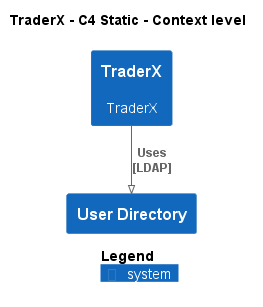

The diagram above was rendered by PlantUML. Its source (embedded in the PNG):
@startuml
!pragma layout smetana
!include ..\..\.c4s\C4_Context.puml

AddElementTag("state:new", $bgColor=green, $fontColor=#ffffff, $borderColor=green, $shadowing="False")
AddElementTag("state:changed", $bgColor=orange, $fontColor=#ffffff, $borderColor=orange, $shadowing="False")
AddElementTag("state:removed", $bgColor=red, $fontColor=#ffffff, $borderColor=red, $shadowing="False")

AddRelTag("state:new", $textColor=green, $lineColor=green)
AddRelTag("state:changed", $textColor=orange, $lineColor=orange)
AddRelTag("state:removed", $textColor=red, $lineColor=red)

SHOW_PERSON_PORTRAIT()
LAYOUT_TOP_DOWN()

skinparam linetype polyline

title TraderX - C4 Static - Context level

System(TraderX.SoftwareSystems.TraderX, "TraderX", "TraderX")
System(TraderX.SoftwareSystems.UserDirectory, "User Directory", "")

Rel(TraderX.SoftwareSystems.TraderX, TraderX.SoftwareSystems.UserDirectory, "Uses\n[LDAP]", $tags='protocol:ldap')


SHOW_LEGEND()
@enduml